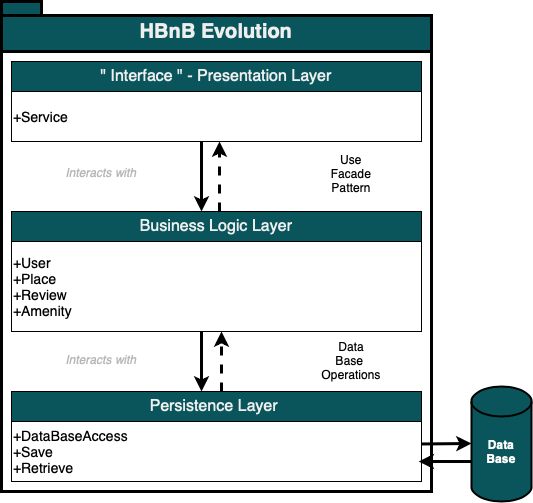

The diagram above was exported from draw.io. Its source (the exported page's mxGraphModel, read from the mxfile embedded in the PNG):
<mxGraphModel dx="1148" dy="772" grid="1" gridSize="10" guides="1" tooltips="1" connect="1" arrows="1" fold="1" page="1" pageScale="1" pageWidth="827" pageHeight="1169" math="0" shadow="0">
  <root>
    <mxCell id="0" />
    <mxCell id="1" parent="0" />
    <mxCell id="YPZLDJ1wre2h32vTuNjH-23" value="&lt;font style=&quot;font-size: 20px;&quot;&gt;HBnB Evolution&lt;/font&gt;" style="shape=folder;fontStyle=1;spacingTop=10;tabWidth=40;tabHeight=14;tabPosition=left;html=1;whiteSpace=wrap;strokeColor=#000000;fontColor=#EEEEEE;fillColor=#09555B;strokeWidth=3;" parent="1" vertex="1">
      <mxGeometry x="250" y="40" width="430" height="50" as="geometry" />
    </mxCell>
    <mxCell id="YPZLDJ1wre2h32vTuNjH-24" value="" style="html=1;whiteSpace=wrap;strokeWidth=3;" parent="1" vertex="1">
      <mxGeometry x="250" y="90" width="430" height="440" as="geometry" />
    </mxCell>
    <mxCell id="YPZLDJ1wre2h32vTuNjH-26" value="&lt;font style=&quot;font-size: 16px;&quot;&gt;&quot; Interface &quot; - Presentation Layer&lt;/font&gt;" style="html=1;whiteSpace=wrap;strokeColor=#000000;fontColor=#EEEEEE;fillColor=#09555B;" parent="1" vertex="1">
      <mxGeometry x="260" y="100" width="410" height="30" as="geometry" />
    </mxCell>
    <mxCell id="YPZLDJ1wre2h32vTuNjH-27" value="&lt;font style=&quot;font-size: 16px;&quot;&gt;Business Logic Layer&lt;/font&gt;" style="html=1;whiteSpace=wrap;strokeColor=#000000;fontColor=#EEEEEE;fillColor=#09555B;" parent="1" vertex="1">
      <mxGeometry x="260" y="250" width="410" height="30" as="geometry" />
    </mxCell>
    <mxCell id="YPZLDJ1wre2h32vTuNjH-28" value="&lt;font style=&quot;font-size: 16px;&quot;&gt;Persistence Layer&amp;nbsp;&lt;/font&gt;" style="html=1;whiteSpace=wrap;strokeColor=#000000;fontColor=#EEEEEE;fillColor=#09555B;" parent="1" vertex="1">
      <mxGeometry x="260" y="430" width="410" height="30" as="geometry" />
    </mxCell>
    <mxCell id="YPZLDJ1wre2h32vTuNjH-30" value="&lt;font style=&quot;font-size: 14px;&quot;&gt;+Service&lt;/font&gt;" style="html=1;whiteSpace=wrap;align=left;" parent="1" vertex="1">
      <mxGeometry x="260" y="130" width="410" height="50" as="geometry" />
    </mxCell>
    <mxCell id="YPZLDJ1wre2h32vTuNjH-31" value="&lt;font style=&quot;font-size: 14px;&quot;&gt;+User&lt;/font&gt;&lt;div style=&quot;font-size: 14px;&quot;&gt;&lt;font style=&quot;font-size: 14px;&quot;&gt;+Place&lt;/font&gt;&lt;/div&gt;&lt;div style=&quot;font-size: 14px;&quot;&gt;&lt;font style=&quot;font-size: 14px;&quot;&gt;+Review&lt;/font&gt;&lt;/div&gt;&lt;div style=&quot;font-size: 14px;&quot;&gt;&lt;font style=&quot;font-size: 14px;&quot;&gt;+Amenity&lt;/font&gt;&lt;/div&gt;" style="html=1;whiteSpace=wrap;align=left;" parent="1" vertex="1">
      <mxGeometry x="260" y="280" width="410" height="90" as="geometry" />
    </mxCell>
    <mxCell id="YPZLDJ1wre2h32vTuNjH-32" value="&lt;font style=&quot;font-size: 14px;&quot;&gt;+DataBaseAccess&lt;/font&gt;&lt;div&gt;&lt;span style=&quot;font-size: 14px;&quot;&gt;+Save&lt;/span&gt;&lt;/div&gt;&lt;div&gt;&lt;span style=&quot;font-size: 14px;&quot;&gt;+Retrieve&lt;/span&gt;&lt;/div&gt;" style="html=1;whiteSpace=wrap;align=left;" parent="1" vertex="1">
      <mxGeometry x="260" y="460" width="410" height="60" as="geometry" />
    </mxCell>
    <mxCell id="YPZLDJ1wre2h32vTuNjH-35" value="Data Base&amp;nbsp;&lt;div&gt;Operations&lt;/div&gt;" style="text;html=1;align=center;verticalAlign=middle;whiteSpace=wrap;rounded=0;fontColor=#000000;" parent="1" vertex="1">
      <mxGeometry x="570" y="384" width="60" height="30" as="geometry" />
    </mxCell>
    <mxCell id="YPZLDJ1wre2h32vTuNjH-36" value="&lt;font color=&quot;#000000&quot;&gt;Use Facade Pattern&lt;/font&gt;" style="text;html=1;align=center;verticalAlign=middle;whiteSpace=wrap;rounded=0;fontColor=#EEEEEE;" parent="1" vertex="1">
      <mxGeometry x="570" y="197" width="60" height="30" as="geometry" />
    </mxCell>
    <mxCell id="YPZLDJ1wre2h32vTuNjH-39" value="&lt;i&gt;Interacts with&lt;/i&gt;" style="text;html=1;align=center;verticalAlign=middle;whiteSpace=wrap;rounded=0;fontColor=#B5B5B5;" parent="1" vertex="1">
      <mxGeometry x="300" y="196" width="100" height="30" as="geometry" />
    </mxCell>
    <mxCell id="YPZLDJ1wre2h32vTuNjH-40" value="&lt;i&gt;Interacts with&lt;/i&gt;" style="text;html=1;align=center;verticalAlign=middle;whiteSpace=wrap;rounded=0;fontColor=#B5B5B5;" parent="1" vertex="1">
      <mxGeometry x="300" y="383" width="100" height="30" as="geometry" />
    </mxCell>
    <mxCell id="WBLjysgrsB1cMVtSBwCD-1" value="" style="shape=cylinder3;whiteSpace=wrap;html=1;boundedLbl=1;backgroundOutline=1;size=15;strokeWidth=2;fillColor=#09555B;" parent="1" vertex="1">
      <mxGeometry x="720" y="425" width="60" height="115" as="geometry" />
    </mxCell>
    <mxCell id="WBLjysgrsB1cMVtSBwCD-2" value="Data&lt;div&gt;Base&lt;/div&gt;" style="text;html=1;align=center;verticalAlign=middle;whiteSpace=wrap;rounded=0;fontColor=#FFFFFF;fontStyle=1" parent="1" vertex="1">
      <mxGeometry x="720" y="475" width="60" height="30" as="geometry" />
    </mxCell>
    <mxCell id="WBLjysgrsB1cMVtSBwCD-4" value="" style="endArrow=classic;html=1;rounded=0;strokeColor=#000000;entryX=0.5;entryY=0;entryDx=0;entryDy=0;exitX=0.5;exitY=1;exitDx=0;exitDy=0;strokeWidth=3;" parent="1" edge="1">
      <mxGeometry width="50" height="50" relative="1" as="geometry">
        <mxPoint x="450" y="180" as="sourcePoint" />
        <mxPoint x="450" y="250" as="targetPoint" />
      </mxGeometry>
    </mxCell>
    <mxCell id="WBLjysgrsB1cMVtSBwCD-5" value="" style="endArrow=classic;html=1;rounded=0;strokeColor=#000000;strokeWidth=3;dashed=1;" parent="1" edge="1">
      <mxGeometry width="50" height="50" relative="1" as="geometry">
        <mxPoint x="470" y="430" as="sourcePoint" />
        <mxPoint x="470" y="370" as="targetPoint" />
      </mxGeometry>
    </mxCell>
    <mxCell id="WBLjysgrsB1cMVtSBwCD-6" value="" style="endArrow=classic;html=1;rounded=0;strokeColor=#000000;exitX=0.5;exitY=1;exitDx=0;exitDy=0;strokeWidth=3;" parent="1" edge="1">
      <mxGeometry width="50" height="50" relative="1" as="geometry">
        <mxPoint x="450" y="370" as="sourcePoint" />
        <mxPoint x="450" y="430" as="targetPoint" />
      </mxGeometry>
    </mxCell>
    <mxCell id="WBLjysgrsB1cMVtSBwCD-7" value="" style="endArrow=classic;html=1;rounded=0;strokeColor=#000000;strokeWidth=3;dashed=1;" parent="1" edge="1">
      <mxGeometry width="50" height="50" relative="1" as="geometry">
        <mxPoint x="468" y="250" as="sourcePoint" />
        <mxPoint x="468" y="180" as="targetPoint" />
      </mxGeometry>
    </mxCell>
    <mxCell id="WBLjysgrsB1cMVtSBwCD-10" value="" style="endArrow=classic;html=1;rounded=0;strokeColor=#000000;strokeWidth=3;entryX=0.998;entryY=0.633;entryDx=0;entryDy=0;entryPerimeter=0;" parent="1" edge="1">
      <mxGeometry width="50" height="50" relative="1" as="geometry">
        <mxPoint x="720" y="500.01" as="sourcePoint" />
        <mxPoint x="667.2" y="500" as="targetPoint" />
      </mxGeometry>
    </mxCell>
    <mxCell id="WBLjysgrsB1cMVtSBwCD-12" value="" style="endArrow=classic;html=1;rounded=0;strokeColor=#000000;strokeWidth=3;" parent="1" edge="1">
      <mxGeometry width="50" height="50" relative="1" as="geometry">
        <mxPoint x="670" y="482.47058823529414" as="sourcePoint" />
        <mxPoint x="720" y="482" as="targetPoint" />
      </mxGeometry>
    </mxCell>
  </root>
</mxGraphModel>